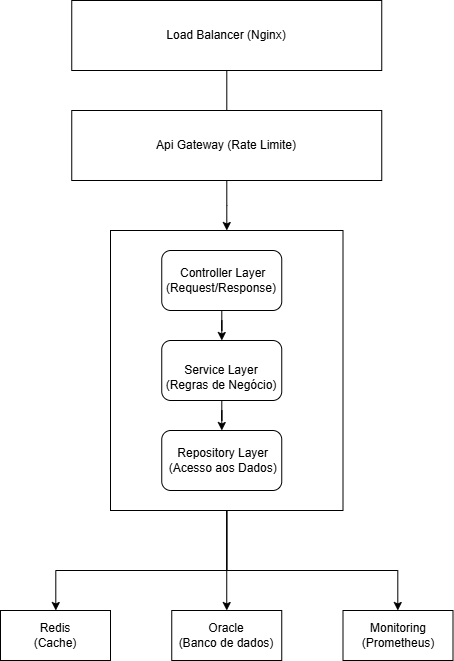

The diagram above was exported from draw.io. Its source (the exported page's mxGraphModel, read from the mxfile embedded in the PNG):
<mxGraphModel dx="1426" dy="859" grid="1" gridSize="10" guides="1" tooltips="1" connect="1" arrows="1" fold="1" page="1" pageScale="1" pageWidth="827" pageHeight="1169" math="0" shadow="0">
  <root>
    <mxCell id="0" />
    <mxCell id="1" parent="0" />
    <mxCell id="zZzMaOJgWLNHI9P5EO8q-3" style="edgeStyle=orthogonalEdgeStyle;rounded=0;orthogonalLoop=1;jettySize=auto;html=1;" edge="1" parent="1" source="zZzMaOJgWLNHI9P5EO8q-2">
      <mxGeometry relative="1" as="geometry">
        <mxPoint x="396.25" y="240" as="targetPoint" />
      </mxGeometry>
    </mxCell>
    <mxCell id="zZzMaOJgWLNHI9P5EO8q-2" value="Load Balancer (Nginx)" style="rounded=0;whiteSpace=wrap;html=1;" vertex="1" parent="1">
      <mxGeometry x="241.25" y="90" width="310" height="70" as="geometry" />
    </mxCell>
    <mxCell id="zZzMaOJgWLNHI9P5EO8q-6" value="" style="edgeStyle=orthogonalEdgeStyle;rounded=0;orthogonalLoop=1;jettySize=auto;html=1;" edge="1" parent="1" source="zZzMaOJgWLNHI9P5EO8q-4" target="zZzMaOJgWLNHI9P5EO8q-5">
      <mxGeometry relative="1" as="geometry" />
    </mxCell>
    <mxCell id="zZzMaOJgWLNHI9P5EO8q-4" value="Api Gateway (Rate Limite)" style="rounded=0;whiteSpace=wrap;html=1;" vertex="1" parent="1">
      <mxGeometry x="241.25" y="200" width="310" height="70" as="geometry" />
    </mxCell>
    <mxCell id="zZzMaOJgWLNHI9P5EO8q-14" value="" style="edgeStyle=orthogonalEdgeStyle;rounded=0;orthogonalLoop=1;jettySize=auto;html=1;" edge="1" parent="1" source="zZzMaOJgWLNHI9P5EO8q-5" target="zZzMaOJgWLNHI9P5EO8q-13">
      <mxGeometry relative="1" as="geometry">
        <Array as="points">
          <mxPoint x="396.25" y="660" />
          <mxPoint x="225.25" y="660" />
        </Array>
      </mxGeometry>
    </mxCell>
    <mxCell id="zZzMaOJgWLNHI9P5EO8q-19" style="edgeStyle=orthogonalEdgeStyle;rounded=0;orthogonalLoop=1;jettySize=auto;html=1;entryX=0.5;entryY=0;entryDx=0;entryDy=0;" edge="1" parent="1" source="zZzMaOJgWLNHI9P5EO8q-5" target="zZzMaOJgWLNHI9P5EO8q-16">
      <mxGeometry relative="1" as="geometry">
        <Array as="points">
          <mxPoint x="396.25" y="700" />
        </Array>
      </mxGeometry>
    </mxCell>
    <mxCell id="zZzMaOJgWLNHI9P5EO8q-20" style="edgeStyle=orthogonalEdgeStyle;rounded=0;orthogonalLoop=1;jettySize=auto;html=1;" edge="1" parent="1" source="zZzMaOJgWLNHI9P5EO8q-5" target="zZzMaOJgWLNHI9P5EO8q-21">
      <mxGeometry relative="1" as="geometry">
        <mxPoint x="511.25" y="680" as="targetPoint" />
        <Array as="points">
          <mxPoint x="396.25" y="660" />
          <mxPoint x="567.25" y="660" />
        </Array>
      </mxGeometry>
    </mxCell>
    <mxCell id="zZzMaOJgWLNHI9P5EO8q-5" value="" style="whiteSpace=wrap;html=1;rounded=0;" vertex="1" parent="1">
      <mxGeometry x="280" y="320" width="232.5" height="280" as="geometry" />
    </mxCell>
    <mxCell id="zZzMaOJgWLNHI9P5EO8q-10" value="" style="edgeStyle=orthogonalEdgeStyle;rounded=0;orthogonalLoop=1;jettySize=auto;html=1;" edge="1" parent="1" source="zZzMaOJgWLNHI9P5EO8q-7" target="zZzMaOJgWLNHI9P5EO8q-9">
      <mxGeometry relative="1" as="geometry" />
    </mxCell>
    <mxCell id="zZzMaOJgWLNHI9P5EO8q-7" value="&lt;span style=&quot;text-align: left;&quot;&gt;&amp;nbsp;Controller Layer&lt;/span&gt;&lt;div&gt;&lt;span style=&quot;text-align: left;&quot;&gt;&amp;nbsp;(Request/Response)&amp;nbsp;&lt;/span&gt;&lt;/div&gt;" style="rounded=1;whiteSpace=wrap;html=1;" vertex="1" parent="1">
      <mxGeometry x="331.25" y="340" width="120" height="60" as="geometry" />
    </mxCell>
    <mxCell id="zZzMaOJgWLNHI9P5EO8q-12" value="" style="edgeStyle=orthogonalEdgeStyle;rounded=0;orthogonalLoop=1;jettySize=auto;html=1;" edge="1" parent="1" source="zZzMaOJgWLNHI9P5EO8q-9" target="zZzMaOJgWLNHI9P5EO8q-11">
      <mxGeometry relative="1" as="geometry" />
    </mxCell>
    <mxCell id="zZzMaOJgWLNHI9P5EO8q-9" value="&lt;br&gt;&lt;span style=&quot;forced-color-adjust: none; color: rgb(0, 0, 0); font-family: Helvetica; font-size: 12px; font-style: normal; font-variant-ligatures: normal; font-variant-caps: normal; font-weight: 400; letter-spacing: normal; orphans: 2; text-indent: 0px; text-transform: none; widows: 2; word-spacing: 0px; -webkit-text-stroke-width: 0px; white-space: normal; text-decoration-thickness: initial; text-decoration-style: initial; text-decoration-color: initial; text-align: left; background-color: rgb(255, 255, 255);&quot;&gt;&amp;nbsp;Service Layer&amp;nbsp;&lt;br style=&quot;forced-color-adjust: none;&quot;&gt;&lt;/span&gt;&lt;span style=&quot;forced-color-adjust: none; color: rgb(0, 0, 0); font-family: Helvetica; font-size: 12px; font-style: normal; font-variant-ligatures: normal; font-variant-caps: normal; font-weight: 400; letter-spacing: normal; orphans: 2; text-indent: 0px; text-transform: none; widows: 2; word-spacing: 0px; -webkit-text-stroke-width: 0px; white-space: normal; text-decoration-thickness: initial; text-decoration-style: initial; text-decoration-color: initial; text-align: left; background-color: rgb(255, 255, 255);&quot;&gt;(Regras de Negócio)&lt;/span&gt;" style="whiteSpace=wrap;html=1;rounded=1;" vertex="1" parent="1">
      <mxGeometry x="331.25" y="430" width="120" height="60" as="geometry" />
    </mxCell>
    <mxCell id="zZzMaOJgWLNHI9P5EO8q-11" value="&lt;span style=&quot;text-align: left;&quot;&gt;&amp;nbsp;Repository Layer&lt;/span&gt;&lt;div&gt;&lt;span style=&quot;text-align: left;&quot;&gt;&amp;nbsp;&lt;/span&gt;&lt;span style=&quot;text-align: left;&quot;&gt;(Acesso aos Dados)&lt;/span&gt;&lt;/div&gt;" style="whiteSpace=wrap;html=1;rounded=1;" vertex="1" parent="1">
      <mxGeometry x="331.25" y="520" width="120" height="60" as="geometry" />
    </mxCell>
    <mxCell id="zZzMaOJgWLNHI9P5EO8q-13" value="Redis&lt;div&gt;(Cache)&lt;/div&gt;" style="whiteSpace=wrap;html=1;rounded=0;" vertex="1" parent="1">
      <mxGeometry x="170" y="700" width="110" height="50" as="geometry" />
    </mxCell>
    <mxCell id="zZzMaOJgWLNHI9P5EO8q-16" value="Oracle&lt;div&gt;(Banco de dados)&lt;/div&gt;" style="whiteSpace=wrap;html=1;rounded=0;" vertex="1" parent="1">
      <mxGeometry x="341.25" y="700" width="110" height="50" as="geometry" />
    </mxCell>
    <mxCell id="zZzMaOJgWLNHI9P5EO8q-21" value="Monitoring&lt;div&gt;(Prometheus)&lt;/div&gt;" style="whiteSpace=wrap;html=1;rounded=0;" vertex="1" parent="1">
      <mxGeometry x="512.5" y="700" width="110" height="50" as="geometry" />
    </mxCell>
  </root>
</mxGraphModel>